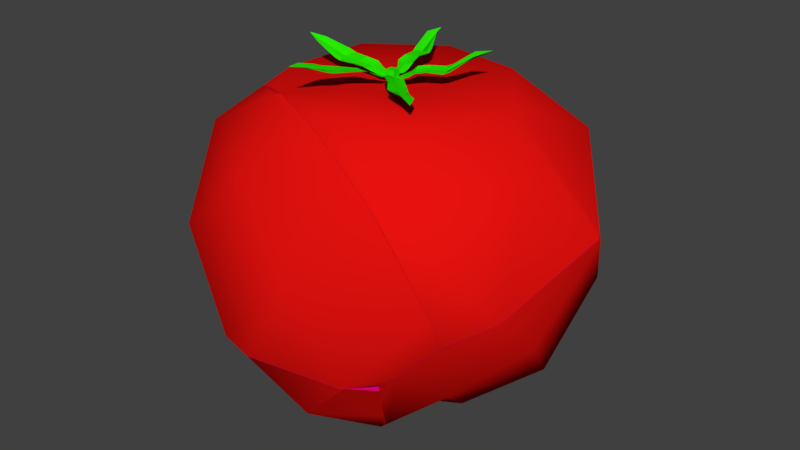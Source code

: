 # Source: tomat_broken.blend  (saved by Blender 2.78.0; exported with 4.5.12 LTS)
import bpy
from mathutils import Matrix  # noqa: F401  (used for matrix-valued properties, if any)

bpy.ops.wm.read_factory_settings(use_empty=True)
scene = bpy.context.scene
scene.name = 'Scene'

# ---- collections
col_collection_1 = bpy.data.collections.new('Collection 1'); scene.collection.children.link(col_collection_1)

# ---- materials (node trees are filled in below, after node groups)
mat_material_000 = bpy.data.materials.new('Material.000')
mat_material_000.alpha_threshold = 0.0
mat_material_000.use_transparent_shadow = False
mat_material_000.diffuse_color = (0.8, 0.006199, 0.004931, 1.0)
mat_material_000.roughness = 0.5
mat_material_004 = bpy.data.materials.new('Material.004')
mat_material_004.alpha_threshold = 0.0
mat_material_004.use_transparent_shadow = False
mat_material_004.diffuse_color = (0.8, 0.0, 0.2105, 1.0)
mat_material_004.roughness = 0.5
mat_material_005 = bpy.data.materials.new('Material.005')
mat_material_005.alpha_threshold = 0.0
mat_material_005.use_transparent_shadow = False
mat_material_005.diffuse_color = (0.01969, 0.8, 0.0, 1.0)
mat_material_005.roughness = 0.5
mat_material_005.specular_intensity = 0.6186

# ---- material node trees

# ---- world
world_world = bpy.data.worlds.new('World'); scene.world = world_world
world_world.color = (0.05088, 0.05088, 0.05088)
world_world.use_sun_shadow = False
world_world.sun_shadow_jitter_overblur = 0.0
world_world.cycles.sampling_method = 'MANUAL'

# ---- meshes
me_mesh_011 = bpy.data.meshes.new('Mesh.011')
me_mesh_011.from_pydata([(-0.1238, 2.435, 0.4385), (-0.4053, 0.9913, -1.489), (1.109, 2.01, 1.861), (0.7693, 1.453, -0.6887), (-0.4469, -0.2596, -1.659), (2.003, 0.9881, 0.5786), (0.6557, 0.2431, -1.25), (2.58, -0.08619, 1.878), (1.882, -0.2495, -0.5893), (-0.2006, -0.6743, -1.578), (2.366, -1.358, 0.555), (0.9184, -1.084, -1.231), (1.341, -2.029, -0.3891), (-0.2619, -1.169, -1.612), (-2.52, 1.902, 0.5126), (-1.658, 0.7369, -1.339), (-1.325, 2.509, 1.722), (-1.272, 1.871, -0.7277), (-0.8346, -0.1648, -1.706), (-0.05099, -1.762, 0.8192), (-1.51, 2.341, 1.986), (-0.9836, 2.388, 2.108), (-2.576, 1.858, 0.5869), (-2.373, 1.859, 1.643), (-2.527, 1.77, 1.58), (-2.549, 1.823, 0.438), (-1.768, 0.7351, -1.277), (-1.506, 0.3626, -1.426), (-0.7507, -0.7142, -1.683), (-0.7123, -0.7693, -1.677), (-0.6896, -0.8019, -1.67), (-0.6218, -0.8991, -1.663), (0.04353, -1.856, -1.441), (0.5212, 2.066, 2.293), (1.314, 1.609, 2.289), (0.3094, -2.24, -1.267), (0.6603, -2.759, -0.3511), (1.075, -2.923, 0.318), (0.8286, -3.009, 0.1293), (0.4389, -2.431, -0.9352), (2.166, -1.97, 1.188), (1.591, -2.576, 0.8572), (2.531, -0.03453, 1.948), (2.561, -0.1302, 1.92), (-1.51, 2.341, 1.986), (-0.9836, 2.388, 2.108), (-2.373, 1.859, 1.643), (-2.527, 1.77, 1.58), (-2.576, 1.858, 0.5869), (-2.549, 1.823, 0.438), (-1.768, 0.7351, -1.277), (-1.506, 0.3626, -1.426), (-0.7507, -0.7142, -1.683), (-0.7123, -0.7693, -1.677), (-0.6896, -0.8019, -1.67), (-0.6218, -0.8991, -1.663), (0.04353, -1.856, -1.441), (0.3094, -2.24, -1.267), (0.5212, 2.066, 2.293), (1.314, 1.609, 2.289), (1.075, -2.923, 0.318), (0.8286, -3.009, 0.1293), (0.6603, -2.759, -0.3511), (0.4389, -2.431, -0.9352), (1.591, -2.576, 0.8572), (2.166, -1.97, 1.188), (2.531, -0.03453, 1.948), (2.561, -0.1302, 1.92)], [], [(7, 43, 65, 10), (3, 5, 8, 6), (5, 7, 10, 8), (17, 0, 3, 1), (16, 45, 58, 2, 0), (4, 53, 52, 18, 1), (2, 59, 66, 7, 5), (6, 8, 11, 9), (6, 9, 54, 53, 4), (8, 10, 12, 11), (10, 65, 64, 60, 12), (11, 12, 57, 32, 13), (11, 13, 31, 54, 9), (12, 60, 38, 62, 63, 57), (16, 44, 45), (17, 14, 16, 0), (18, 15, 17, 1), (1, 3, 6, 4), (15, 18, 52, 51), (0, 2, 5, 3), (48, 25, 50, 27, 28, 29, 30, 55, 56, 35, 39, 36, 61, 19, 47), (49, 22, 14), (51, 26, 15), (26, 49, 14, 17, 15), (58, 59, 2), (32, 31, 13), (61, 37, 41, 19), (22, 24, 46, 44, 16, 14), (40, 67, 42, 34, 33, 21, 20, 23, 47, 19, 41), (66, 43, 7)])
me_mesh_011.polygons.foreach_set('use_smooth', [1, 1, 1, 1, 1, 1, 1, 1, 1, 1, 1, 1, 1, 1, 1, 1, 1, 1, 1, 1, 0, 1, 1, 1, 1, 1, 0, 1, 0, 1])
me_mesh_011.polygons.foreach_set('material_index', [0, 0, 0, 0, 0, 0, 0, 0, 0, 0, 0, 0, 0, 0, 0, 0, 0, 0, 0, 0, 1, 0, 0, 0, 0, 0, 1, 0, 1, 0])
_k = set([(20, 21), (20, 23), (21, 33), (22, 24), (22, 49), (23, 47), (24, 46), (25, 48), (25, 50), (26, 49), (26, 51), (27, 28), (27, 50), (28, 29), (29, 30), (30, 55), (31, 32), (31, 54), (32, 57), (33, 34), (34, 42), (35, 39), (35, 56), (36, 39), (36, 61), (37, 41), (37, 61), (38, 60), (38, 62), (40, 41), (40, 67), (42, 67), (43, 65), (43, 66), (44, 45), (44, 46), (45, 58), (47, 48), (51, 52), (52, 53), (53, 54), (55, 56), (57, 63), (58, 59), (59, 66), (60, 64), (62, 63), (64, 65)])
me_mesh_011.attributes.new('sharp_edge', 'BOOLEAN', 'EDGE').data.foreach_set('value', [ (min(e.vertices), max(e.vertices)) in _k for e in me_mesh_011.edges])
me_mesh_011.materials.append(mat_material_000)
me_mesh_011.materials.append(mat_material_004)
me_mesh_011.use_remesh_preserve_volume = False
me_mesh_011.use_remesh_preserve_attributes = False
me_mesh_011.use_mirror_vertex_groups = False
me_mesh_011.update()
me_mesh_010 = bpy.data.meshes.new('Mesh.010')
me_mesh_010.from_pydata([(0.9851, 0.2727, -1.434), (1.943, -1.171, -1.097), (1.496, -2.322, -0.3982), (1.101, -0.3648, -1.448), (0.6393, -1.494, -1.126), (-0.3761, -1.731, -0.1921), (0.6592, -0.266, -1.421), (-1.539, -1.279, 0.9557), (-0.4223, -0.6247, -1.041), (-1.569, -0.09764, -0.2615), (0.4407, 0.156, -1.328), (-2.217, 0.9523, 0.7743), (-0.672, 0.6788, -0.9877), (-1.865, 2.148, 2.178), (-1.237, 1.802, -0.3596), (0.5409, 0.648, -1.367), (-1.825, 2.166, 2.211), (-0.857, 2.943, 0.834), (-0.8124, 2.863, 1.738), (-0.8296, 2.907, 0.6801), (-1.864, 2.097, 2.227), (-1.879, 1.988, 2.236), (-2.08, 0.5259, 2.328), (-2.242, -0.2738, 2.036), (-0.05002, 1.822, -1.031), (0.2186, 1.44, -1.184), (0.9706, 0.3676, -1.438), (-2.166, -0.4241, 1.959), (1.007, 0.3151, -1.433), (-1.311, -1.619, 1.296), (0.2275, -2.612, 0.5726), (0.6592, -2.687, 0.4524), (1.029, 0.2841, -1.426), (1.093, 0.1916, -1.419), (1.769, -0.7797, -1.194), (2.156, -2.27, 0.3123), (2.028, -1.154, -1.024), (2.484, -1.829, 0.1919), (2.209, -2.224, 0.3203), (2.158, -1.346, -0.6912), (-0.8124, 2.863, 1.738), (-1.825, 2.166, 2.211), (-0.857, 2.943, 0.834), (-0.8296, 2.907, 0.6801), (-1.864, 2.097, 2.227), (-1.879, 1.988, 2.236), (-2.08, 0.5259, 2.328), (-2.242, -0.2738, 2.036), (-0.05002, 1.822, -1.031), (0.2186, 1.44, -1.184), (0.9706, 0.3676, -1.438), (-2.166, -0.4241, 1.959), (1.007, 0.3151, -1.433), (-1.311, -1.619, 1.296), (0.2275, -2.612, 0.5726), (0.6592, -2.687, 0.4524), (1.029, 0.2841, -1.426), (1.093, 0.1916, -1.419), (1.769, -0.7797, -1.194), (2.156, -2.27, 0.3123), (2.028, -1.154, -1.024), (2.158, -1.346, -0.6912), (2.484, -1.829, 0.1919), (2.209, -2.224, 0.3203)], [], [(1, 2, 4, 3), (1, 3, 0, 57, 58), (2, 55, 30, 5, 4), (4, 5, 8, 6), (5, 7, 9, 8), (4, 6, 0, 3), (7, 51, 23, 11, 9), (8, 9, 12, 10), (8, 10, 0, 6), (9, 11, 14, 12), (13, 41, 40, 42), (12, 14, 48, 49, 15), (11, 13, 42, 43, 14), (14, 43, 48), (12, 15, 0, 10), (50, 52, 0), (60, 61, 62, 63, 59, 2, 1), (59, 55, 2), (22, 47, 27, 53, 54, 31, 35, 38), (58, 60, 1), (29, 51, 7), (52, 56, 0), (23, 46, 45, 44, 13, 11), (49, 50, 0, 15), (38, 37, 18, 16, 21, 22), (56, 57, 0), (30, 29, 7, 5), (44, 41, 13), (16, 20, 21), (37, 39, 36, 34, 33, 32, 28, 26, 25, 24, 19, 17, 18)])
me_mesh_010.polygons.foreach_set('use_smooth', [1, 1, 1, 1, 1, 1, 1, 1, 1, 1, 1, 1, 1, 1, 1, 1, 1, 1, 0, 1, 1, 1, 1, 1, 0, 1, 1, 1, 0, 0])
me_mesh_010.polygons.foreach_set('material_index', [0, 0, 0, 0, 0, 0, 0, 0, 0, 0, 0, 0, 0, 0, 0, 0, 0, 0, 1, 0, 0, 0, 0, 0, 1, 0, 0, 0, 1, 1])
_k = set([(16, 18), (16, 20), (17, 18), (17, 19), (19, 24), (20, 21), (21, 22), (22, 47), (23, 46), (23, 51), (24, 25), (25, 26), (26, 28), (27, 47), (27, 53), (28, 32), (29, 30), (29, 51), (30, 55), (31, 35), (31, 54), (32, 33), (33, 34), (34, 36), (35, 38), (36, 39), (37, 38), (37, 39), (40, 41), (40, 42), (41, 44), (42, 43), (43, 48), (44, 45), (45, 46), (48, 49), (49, 50), (50, 52), (52, 56), (53, 54), (55, 59), (56, 57), (57, 58), (58, 60), (59, 63), (60, 61), (61, 62), (62, 63)])
me_mesh_010.attributes.new('sharp_edge', 'BOOLEAN', 'EDGE').data.foreach_set('value', [ (min(e.vertices), max(e.vertices)) in _k for e in me_mesh_010.edges])
me_mesh_010.materials.append(mat_material_000)
me_mesh_010.materials.append(mat_material_004)
me_mesh_010.use_remesh_preserve_volume = False
me_mesh_010.use_remesh_preserve_attributes = False
me_mesh_010.use_mirror_vertex_groups = False
me_mesh_010.update()
me_mesh_009 = bpy.data.meshes.new('Mesh.009')
me_mesh_009.from_pydata([(2.276, -0.7239, -1.195), (1.204, -1.314, -0.05524), (0.05103, -0.844, 1.123), (-0.03547, -1.309, -1.32), (-0.4684, 0.2728, 1.879), (-1.211, -0.8642, -0.02263), (-1.739, 0.259, 1.182), (-2.645, 1.187, 0.01291), (1.267, 0.8283, -1.005), (-2.47, 2.09, 0.2829), (-2.43, 1.88, 0.727), (-2.644, 1.23, -0.03157), (-2.571, 1.086, -0.1054), (-1.459, 1.041, 1.578), (-0.4077, 0.3993, 1.883), (-0.3437, 0.3648, 1.89), (-1.713, -0.1145, -0.7725), (0.7963, -0.1463, 1.791), (-1.126, -0.4958, -1.049), (-0.1738, -1.108, -1.495), (0.2542, -1.183, -1.615), (1.348, -0.295, 1.513), (2.098, -0.4944, 1.129), (1.756, -0.7646, -1.755), (2.393, -0.3318, -1.506), (2.146, -0.4184, -1.695), (2.941, -0.2455, -0.4006), (2.908, 0.01422, -0.9671), (-2.43, 1.88, 0.727), (-2.47, 2.09, 0.2829), (-2.644, 1.23, -0.03157), (-2.571, 1.086, -0.1054), (-1.459, 1.041, 1.578), (-0.4077, 0.3993, 1.883), (-0.3437, 0.3648, 1.89), (-1.713, -0.1145, -0.7725), (0.7963, -0.1463, 1.791), (-1.126, -0.4958, -1.049), (-0.1738, -1.108, -1.495), (0.2542, -1.183, -1.615), (1.348, -0.295, 1.513), (2.098, -0.4944, 1.129), (1.756, -0.7646, -1.755), (2.393, -0.3318, -1.506), (2.146, -0.4184, -1.695), (2.941, -0.2455, -0.4006), (2.908, 0.01422, -0.9671)], [], [(1, 2, 5, 3), (0, 1, 3, 39, 42), (5, 6, 7, 31, 35), (2, 4, 6, 5), (3, 5, 35, 37, 38), (6, 32, 28, 7), (7, 28, 29, 30), (4, 33, 32, 6), (8, 27, 24, 44), (44, 23, 20, 19, 18, 16, 12, 11, 9, 8), (42, 25, 43, 0), (38, 39, 3), (34, 33, 4), (30, 31, 7), (43, 46, 45, 0), (45, 22, 1, 0), (9, 10, 13, 14, 15, 36, 40, 41, 26, 27, 8), (22, 21, 17, 2, 1), (17, 34, 4, 2)])
me_mesh_009.polygons.foreach_set('use_smooth', [1, 1, 1, 1, 1, 1, 1, 1, 0, 0, 1, 1, 1, 1, 1, 1, 0, 1, 1])
me_mesh_009.polygons.foreach_set('material_index', [0, 0, 0, 0, 0, 0, 0, 0, 1, 1, 0, 0, 0, 0, 0, 0, 1, 0, 0])
_k = set([(9, 10), (9, 11), (10, 13), (11, 12), (12, 16), (13, 14), (14, 15), (15, 36), (16, 18), (17, 21), (17, 34), (18, 19), (19, 20), (20, 23), (21, 22), (22, 45), (23, 44), (24, 27), (24, 44), (25, 42), (25, 43), (26, 27), (26, 41), (28, 29), (28, 32), (29, 30), (30, 31), (31, 35), (32, 33), (33, 34), (35, 37), (36, 40), (37, 38), (38, 39), (39, 42), (40, 41), (43, 46), (45, 46)])
me_mesh_009.attributes.new('sharp_edge', 'BOOLEAN', 'EDGE').data.foreach_set('value', [ (min(e.vertices), max(e.vertices)) in _k for e in me_mesh_009.edges])
me_mesh_009.materials.append(mat_material_000)
me_mesh_009.materials.append(mat_material_004)
me_mesh_009.use_remesh_preserve_volume = False
me_mesh_009.use_remesh_preserve_attributes = False
me_mesh_009.use_mirror_vertex_groups = False
me_mesh_009.update()
me_mesh_008 = bpy.data.meshes.new('Mesh.008')
me_mesh_008.from_pydata([(0.001772, 0.3386, 0.7647), (0.299, 2.813, 0.01837), (0.8996, 1.461, 0.8774), (0.4606, 0.06166, 0.8224), (2.301, 1.502, 0.2501), (1.744, 0.3091, 0.7839), (0.5461, -0.4312, 0.8439), (2.637, -0.639, 0.174), (1.434, -1.13, 0.7956), (2.552, -1.922, -1.041), (0.2446, -0.8685, 0.8929), (1.394, -2.393, 0.1147), (0.2203, -1.925, 0.8804), (-0.2836, -0.9743, 0.9172), (-0.1459, -0.3051, 0.7049), (-0.7302, -0.6759, 0.8619), (-2.027, -0.43, 0.7583), (-0.8459, -0.1727, 0.8347), (-2.992, 0.4979, 0.2357), (-1.748, 0.9598, 0.8536), (-0.5619, 0.2398, 0.7984), (-1.656, 2.342, 0.1629), (-0.4894, 1.717, 0.8816), (0.537, -1.09, -2.05), (-0.922, 3.01, -0.8839), (-0.3913, 3.058, -0.7611), (-2.954, 1.751, -0.9042), (-1.938, 2.44, -1.289), (-2.409, 2.122, -1.111), (-2.995, 1.679, -0.8871), (-3.198, 0.1719, -0.7637), (-3.158, -0.03937, -0.3177), (-2.187, -0.8777, 0.532), (-1.66, -1.213, 0.7149), (-1.135, -1.52, 0.8359), (-1.07, -1.555, 0.8438), (0.06908, -2.066, 0.7449), (0.8393, -2.274, 0.3577), (1.371, -2.415, 0.08342), (1.108, 2.737, -0.5762), (1.904, 2.278, -0.5802), (1.515, -2.379, -0.163), (2.213, -2.166, -1.446), (2.755, -1.301, -1.683), (2.181, -1.906, -2.012), (3.119, 0.6384, -0.9208), (3.15, 0.539, -0.95), (-0.922, 3.01, -0.8839), (-0.3913, 3.058, -0.7611), (-1.938, 2.44, -1.289), (-2.954, 1.751, -0.9042), (-2.409, 2.122, -1.111), (-2.995, 1.679, -0.8871), (-3.158, -0.03937, -0.3177), (-3.198, 0.1719, -0.7637), (-2.187, -0.8777, 0.532), (-1.66, -1.213, 0.7149), (-1.135, -1.52, 0.8359), (-1.07, -1.555, 0.8438), (0.06908, -2.066, 0.7449), (0.8393, -2.274, 0.3577), (1.371, -2.415, 0.08342), (1.108, 2.737, -0.5762), (1.904, 2.278, -0.5802), (1.515, -2.379, -0.163), (2.213, -2.166, -1.446), (2.755, -1.301, -1.683), (2.181, -1.906, -2.012), (3.119, 0.6384, -0.9208), (3.15, 0.539, -0.95), (0.02117, -0.2126, 0.9484), (-0.1153, -0.3745, 1.011), (0.7059, -0.777, 1.033), (0.4922, -1.0, 1.113), (0.3846, -0.471, 1.007), (-0.2583, -0.1094, 0.9322), (0.2008, -0.6644, 1.076), (1.094, -1.25, 1.107), (0.3198, -0.6059, 1.027), (0.1804, -0.2749, 1.002), (-0.2079, -0.2833, 0.974), (0.3975, -0.9088, 1.085), (0.9779, -1.021, 1.118), (0.6079, -0.6865, 1.009), (-0.08507, -0.1428, 0.9225), (-0.009046, -0.4981, 1.073), (0.8628, -1.157, 1.156), (0.542, -0.8468, 1.049), (0.0415, -0.358, 1.012), (0.3785, -0.5382, 1.007), (0.2571, -0.661, 1.058), (-0.0136, -0.4291, 1.045), (0.1045, -0.2876, 0.9945), (0.6005, -0.7784, 1.03), (0.4811, -0.9074, 1.07), (-0.5422, -0.1285, 0.9181), (-0.5156, 0.07908, 0.9462), (-1.252, -0.2227, 1.026), (-1.183, 0.07262, 1.107), (-0.8841, -0.2179, 1.005), (-0.281, -0.02238, 0.8626), (-0.8174, 0.04823, 1.062), (-1.842, -0.1396, 1.293), (-0.8822, -0.07549, 1.013), (-0.6709, -0.2112, 0.9948), (-0.4122, 0.07308, 0.9068), (-1.073, 0.0774, 1.067), (-1.599, -0.2313, 1.213), (-1.138, -0.2199, 0.9949), (-0.4333, -0.1078, 0.882), (-0.6262, 0.08681, 1.025), (-1.564, -0.06942, 1.26), (-1.152, -0.06588, 1.029), (-0.6099, -0.03716, 0.9682), (-0.9032, -0.1648, 0.998), (-0.8564, 0.006775, 1.043), (-0.5995, 0.04829, 0.9899), (-0.6251, -0.1363, 0.9682), (-1.168, -0.1523, 1.012), (-1.134, 0.01764, 1.052), (-0.2838, -0.4046, 1.011), (-0.4913, -0.3394, 0.9894), (-0.5155, -1.196, 1.206), (-0.8256, -1.113, 1.245), (-0.3852, -0.7969, 1.132), (-0.2926, -0.1127, 0.8878), (-0.6619, -0.7098, 1.133), (-0.743, -1.71, 1.381), (-0.551, -0.7966, 1.124), (-0.2734, -0.5596, 1.103), (-0.4359, -0.2262, 0.9295), (-0.7899, -0.9971, 1.198), (-0.5938, -1.509, 1.343), (-0.4822, -1.077, 1.167), (-0.2568, -0.2838, 0.9488), (-0.5699, -0.4672, 1.068), (-0.7788, -1.48, 1.37), (-0.6603, -1.097, 1.195), (-0.4201, -0.4679, 1.05), (-0.4564, -0.8206, 1.124), (-0.6336, -0.7606, 1.133), (-0.5075, -0.4418, 1.049), (-0.324, -0.4997, 1.069), (-0.5696, -1.113, 1.186), (-0.7451, -1.071, 1.203), (-0.0426, 0.1483, 0.9589), (0.06392, -0.03481, 0.9464), (0.5486, 0.4388, 1.14), (0.6917, 0.1561, 1.112), (0.2211, 0.2817, 1.09), (-0.2076, -0.04805, 0.8742), (0.3517, 0.0385, 1.064), (1.121, 0.6143, 1.42), (0.3194, 0.1705, 1.058), (0.03271, 0.2318, 1.051), (-0.03455, -0.06821, 0.9046), (0.5946, 0.112, 1.069), (0.8456, 0.5632, 1.362), (0.4496, 0.3911, 1.097), (-0.1272, 0.09223, 0.9161), (0.1814, -0.02604, 1.025), (0.9344, 0.4048, 1.337), (0.5671, 0.2701, 1.084), (0.07846, 0.09267, 0.9924), (0.2745, 0.2501, 1.071), (0.3562, 0.0888, 1.06), (0.1253, 0.01159, 0.9977), (0.03229, 0.1729, 1.01), (0.5228, 0.3489, 1.096), (0.6072, 0.1908, 1.077), (-0.2992, -0.123, 0.7399), (-0.3057, -0.1131, 1.017), (-0.3127, 0.02196, 0.7305), (-0.3186, 0.0283, 1.009), (-0.1553, -0.1079, 0.7421), (-0.1595, -0.09768, 1.019), (-0.1719, 0.03678, 0.7327), (-0.176, 0.04331, 1.011), (-0.3625, 0.2293, 0.9436), (-0.1605, 0.2466, 0.9603), (-0.4747, 0.8034, 1.104), (-0.1625, 0.8195, 1.135), (-0.4337, 0.4992, 1.061), (-0.2374, 0.0004291, 0.9074), (-0.1706, 0.5122, 1.089), (-0.4601, 1.432, 1.27), (-0.2967, 0.5369, 1.06), (-0.4299, 0.3258, 1.023), (-0.1582, 0.1464, 0.9265), (-0.1532, 0.7334, 1.083), (-0.5171, 1.145, 1.263), (-0.4614, 0.7168, 1.053), (-0.3377, 0.1316, 0.9135), (-0.1484, 0.3497, 1.042), (-0.3362, 1.155, 1.279), (-0.3062, 0.7585, 1.081), (-0.2752, 0.3088, 0.9964), (-0.3848, 0.5303, 1.052), (-0.2133, 0.536, 1.078), (-0.1907, 0.3174, 1.011), (-0.3668, 0.3023, 0.9968), (-0.3957, 0.7527, 1.074), (-0.2192, 0.7649, 1.088)], [], [(4, 5, 7, 69, 68), (22, 0, 2, 1), (3, 14, 6, 5), (7, 8, 11, 9), (9, 11, 61, 64, 65), (5, 6, 8, 7), (6, 14, 10, 8), (11, 12, 59, 60, 61), (8, 10, 12, 11), (10, 14, 13, 12), (12, 13, 58, 59), (13, 14, 15, 57, 58), (15, 14, 17, 16), (18, 19, 21, 50, 52), (16, 17, 19, 18), (17, 14, 20, 19), (19, 20, 22, 21), (22, 20, 14, 0), (2, 3, 5, 4), (1, 2, 4, 63, 62), (0, 14, 3, 2), (62, 48, 1), (51, 49, 23, 30, 29, 26), (68, 63, 4), (48, 47, 21, 22, 1), (65, 44, 66, 9), (55, 56, 57, 15, 16), (52, 54, 53, 18), (47, 27, 28, 50, 21), (53, 55, 16, 18), (66, 69, 7, 9), (42, 41, 38, 37, 36, 35, 34, 33, 32, 31, 30, 23, 67), (40, 45, 46, 43, 67, 23, 49, 24, 25, 39), (94, 81, 73, 86), (93, 87, 77, 82), (92, 88, 78, 89), (91, 85, 76, 90), (88, 91, 90, 78), (75, 80, 91, 88), (80, 71, 85, 91), (79, 92, 89, 74), (70, 84, 92, 79), (84, 75, 88, 92), (83, 93, 82, 72), (74, 89, 93, 83), (89, 78, 87, 93), (87, 94, 86, 77), (78, 90, 94, 87), (90, 76, 81, 94), (119, 106, 98, 111), (118, 112, 102, 107), (117, 113, 103, 114), (116, 110, 101, 115), (113, 116, 115, 103), (100, 105, 116, 113), (105, 96, 110, 116), (104, 117, 114, 99), (95, 109, 117, 104), (109, 100, 113, 117), (108, 118, 107, 97), (99, 114, 118, 108), (114, 103, 112, 118), (112, 119, 111, 102), (103, 115, 119, 112), (115, 101, 106, 119), (144, 131, 123, 136), (143, 137, 127, 132), (142, 138, 128, 139), (141, 135, 126, 140), (138, 141, 140, 128), (125, 130, 141, 138), (130, 121, 135, 141), (129, 142, 139, 124), (120, 134, 142, 129), (134, 125, 138, 142), (133, 143, 132, 122), (124, 139, 143, 133), (139, 128, 137, 143), (137, 144, 136, 127), (128, 140, 144, 137), (140, 126, 131, 144), (169, 156, 148, 161), (168, 162, 152, 157), (167, 163, 153, 164), (166, 160, 151, 165), (163, 166, 165, 153), (150, 155, 166, 163), (155, 146, 160, 166), (154, 167, 164, 149), (145, 159, 167, 154), (159, 150, 163, 167), (158, 168, 157, 147), (149, 164, 168, 158), (164, 153, 162, 168), (162, 169, 161, 152), (153, 165, 169, 162), (165, 151, 156, 169), (170, 171, 173, 172), (172, 173, 177, 176), (176, 177, 175, 174), (174, 175, 171, 170), (172, 176, 174, 170), (177, 173, 171, 175), (202, 189, 181, 194), (201, 195, 185, 190), (200, 196, 186, 197), (199, 193, 184, 198), (196, 199, 198, 186), (183, 188, 199, 196), (188, 179, 193, 199), (187, 200, 197, 182), (178, 192, 200, 187), (192, 183, 196, 200), (191, 201, 190, 180), (182, 197, 201, 191), (197, 186, 195, 201), (195, 202, 194, 185), (186, 198, 202, 195), (198, 184, 189, 202)])
me_mesh_008.polygons.foreach_set('use_smooth', [1, 1, 1, 1, 1, 1, 1, 1, 1, 1, 1, 1, 1, 1, 1, 1, 1, 1, 1, 1, 1, 1, 0, 1, 1, 1, 1, 1, 1, 1, 1, 0, 0, 0, 0, 0, 0, 0, 0, 0, 0, 0, 0, 0, 0, 0, 0, 0, 0, 0, 0, 0, 0, 0, 0, 0, 0, 0, 0, 0, 0, 0, 0, 0, 0, 0, 0, 0, 0, 0, 0, 0, 0, 0, 0, 0, 0, 0, 0, 0, 0, 0, 0, 0, 0, 0, 0, 0, 0, 0, 0, 0, 0, 0, 0, 0, 0, 0, 0, 0, 0, 0, 0, 0, 0, 0, 0, 0, 0, 0, 0, 0, 0, 0, 0, 0, 0, 0, 0])
me_mesh_008.polygons.foreach_set('material_index', [0, 0, 0, 0, 0, 0, 0, 0, 0, 0, 0, 0, 0, 0, 0, 0, 0, 0, 0, 0, 0, 0, 1, 0, 0, 0, 0, 0, 0, 0, 0, 1, 1, 2, 2, 2, 2, 2, 2, 2, 2, 2, 2, 2, 2, 2, 2, 2, 2, 2, 2, 2, 2, 2, 2, 2, 2, 2, 2, 2, 2, 2, 2, 2, 2, 2, 2, 2, 2, 2, 2, 2, 2, 2, 2, 2, 2, 2, 2, 2, 2, 2, 2, 2, 2, 2, 2, 2, 2, 2, 2, 2, 2, 2, 2, 2, 2, 2, 2, 2, 2, 2, 2, 2, 2, 2, 2, 2, 2, 2, 2, 2, 2, 2, 2, 2, 2, 2, 2])
_k = set([(24, 25), (24, 49), (25, 39), (26, 29), (26, 51), (27, 28), (27, 47), (28, 50), (29, 30), (30, 31), (31, 32), (32, 33), (33, 34), (34, 35), (35, 36), (36, 37), (37, 38), (38, 41), (39, 40), (40, 45), (41, 42), (42, 67), (43, 46), (43, 67), (44, 65), (44, 66), (45, 46), (47, 48), (48, 62), (49, 51), (50, 52), (52, 54), (53, 54), (53, 55), (55, 56), (56, 57), (57, 58), (58, 59), (59, 60), (60, 61), (61, 64), (62, 63), (63, 68), (64, 65), (66, 69), (68, 69)])
me_mesh_008.attributes.new('sharp_edge', 'BOOLEAN', 'EDGE').data.foreach_set('value', [ (min(e.vertices), max(e.vertices)) in _k for e in me_mesh_008.edges])
me_mesh_008.materials.append(mat_material_000)
me_mesh_008.materials.append(mat_material_004)
me_mesh_008.materials.append(mat_material_005)
me_mesh_008.use_remesh_preserve_volume = False
me_mesh_008.use_remesh_preserve_attributes = False
me_mesh_008.use_mirror_vertex_groups = False
me_mesh_008.update()
arm_armature_007 = bpy.data.armatures.new('Armature.007')  # bones are not reproduced

# ---- objects
ob_sphere_001_cell_003 = bpy.data.objects.new('Sphere.001_cell.003', me_mesh_011)
ob_sphere_001_cell_002 = bpy.data.objects.new('Sphere.001_cell.002', me_mesh_010)
ob_sphere_001_cell_001 = bpy.data.objects.new('Sphere.001_cell.001', me_mesh_009)
ob_sphere_001_cell = bpy.data.objects.new('Sphere.001_cell', me_mesh_008)
ob_armature = bpy.data.objects.new('Armature', arm_armature_007)

# ---- transforms, parenting, visibility, modifiers, constraints
ob_sphere_001_cell_003.location = (0.9229, 0.805, 1.764)
ob_sphere_001_cell_003.lineart.crease_threshold = 0.0
ob_sphere_001_cell_002.location = (-0.7977, -0.2815, 1.519)
ob_sphere_001_cell_002.lineart.crease_threshold = 0.0
ob_sphere_001_cell_001.location = (-0.3952, -1.787, 3.589)
ob_sphere_001_cell_001.lineart.crease_threshold = 0.0
ob_sphere_001_cell.location = (0.3333, 0.1341, 4.636)
ob_sphere_001_cell.lineart.crease_threshold = 0.0
_vg = ob_sphere_001_cell.vertex_groups.new(name='Bone')
_vg = ob_sphere_001_cell.vertex_groups.new(name='Bone.001')
_vg = ob_sphere_001_cell.vertex_groups.new(name='Bone.002')
_vg = ob_sphere_001_cell.vertex_groups.new(name='Bone.003')
_vg = ob_sphere_001_cell.vertex_groups.new(name='Bone.004')
ob_armature.location = (0.1083, 0.06987, 2.538)
ob_armature.rotation_euler = (-3.142, 1.941e-23, 4.441e-16)
ob_armature.scale = (0.8826, 0.8826, 0.8826)
ob_armature.show_in_front = True
ob_armature.lineart.crease_threshold = 0.0

# ---- collection membership
col_collection_1.objects.link(ob_sphere_001_cell_003)
col_collection_1.objects.link(ob_sphere_001_cell_002)
col_collection_1.objects.link(ob_sphere_001_cell_001)
col_collection_1.objects.link(ob_sphere_001_cell)
col_collection_1.objects.link(ob_armature)

# ---- scene / render settings (as saved in the file)
scene.frame_start = 1; scene.frame_end = 20; scene.frame_set(8)
scene.render.engine = 'BLENDER_EEVEE_NEXT'
scene.render.resolution_percentage = 50
scene.render.dither_intensity = 0.0
scene.cycles.use_denoising = False
scene.cycles.samples = 128
scene.cycles.sampling_pattern = 'TABULATED_SOBOL'
scene.cycles.light_sampling_threshold = 0.0
scene.cycles.use_adaptive_sampling = False
scene.cycles.use_light_tree = False
scene.cycles.blur_glossy = 0.0
scene.cycles.sample_clamp_indirect = 0.0
scene.view_settings.view_transform = 'Standard'
bpy.context.view_layer.update()

# ---- added for rendering (the .blend has no active camera and no usable light): camera, sun
cam_auto = bpy.data.cameras.new('AutoCamera')
cam_auto.lens = 50.0
cam_auto.sensor_width = 36.0
cam_auto.clip_end = 1000.0
ob_auto_camera = bpy.data.objects.new('AutoCamera', cam_auto)
scene.collection.objects.link(ob_auto_camera)
ob_auto_camera.location = (10.3643, -12.0532, 11.1634)
ob_auto_camera.rotation_euler = (1.09748, -7.21219e-08, 0.694738)
scene.camera = ob_auto_camera
light_auto_sun = bpy.data.lights.new('AutoSun', 'SUN')
light_auto_sun.energy = 3.0
light_auto_sun.angle = 0.0523599
ob_auto_sun = bpy.data.objects.new('AutoSun', light_auto_sun)
scene.collection.objects.link(ob_auto_sun)
ob_auto_sun.rotation_euler = (0.872665, 0.174533, 0.523599)
bpy.context.view_layer.update()
